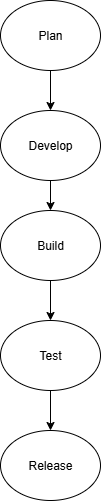

The diagram above was exported from draw.io. Its source (the exported page's mxGraphModel, read from the mxfile embedded in the PNG):
<mxGraphModel dx="1034" dy="570" grid="1" gridSize="10" guides="1" tooltips="1" connect="1" arrows="1" fold="1" page="1" pageScale="1" pageWidth="850" pageHeight="1100" math="0" shadow="0">
  <root>
    <mxCell id="0" />
    <mxCell id="1" parent="0" />
    <mxCell id="Jv6oUGXAR0CdG68aKes9-1" value="Plan" style="ellipse;whiteSpace=wrap;html=1;" vertex="1" parent="1">
      <mxGeometry x="360" y="20" width="100" height="70" as="geometry" />
    </mxCell>
    <mxCell id="Jv6oUGXAR0CdG68aKes9-4" value="" style="edgeStyle=orthogonalEdgeStyle;rounded=0;orthogonalLoop=1;jettySize=auto;html=1;" edge="1" parent="1" source="Jv6oUGXAR0CdG68aKes9-2" target="Jv6oUGXAR0CdG68aKes9-3">
      <mxGeometry relative="1" as="geometry" />
    </mxCell>
    <mxCell id="Jv6oUGXAR0CdG68aKes9-2" value="Develop" style="ellipse;whiteSpace=wrap;html=1;" vertex="1" parent="1">
      <mxGeometry x="360" y="130" width="100" height="70" as="geometry" />
    </mxCell>
    <mxCell id="Jv6oUGXAR0CdG68aKes9-11" value="" style="edgeStyle=orthogonalEdgeStyle;rounded=0;orthogonalLoop=1;jettySize=auto;html=1;" edge="1" parent="1" source="Jv6oUGXAR0CdG68aKes9-3" target="Jv6oUGXAR0CdG68aKes9-8">
      <mxGeometry relative="1" as="geometry" />
    </mxCell>
    <mxCell id="Jv6oUGXAR0CdG68aKes9-3" value="Build" style="ellipse;whiteSpace=wrap;html=1;" vertex="1" parent="1">
      <mxGeometry x="360" y="230" width="100" height="70" as="geometry" />
    </mxCell>
    <mxCell id="Jv6oUGXAR0CdG68aKes9-7" value="" style="endArrow=classic;html=1;rounded=0;exitX=0.5;exitY=1;exitDx=0;exitDy=0;entryX=0.5;entryY=0;entryDx=0;entryDy=0;" edge="1" parent="1" source="Jv6oUGXAR0CdG68aKes9-1" target="Jv6oUGXAR0CdG68aKes9-2">
      <mxGeometry width="50" height="50" relative="1" as="geometry">
        <mxPoint x="400" y="160" as="sourcePoint" />
        <mxPoint x="450" y="110" as="targetPoint" />
      </mxGeometry>
    </mxCell>
    <mxCell id="Jv6oUGXAR0CdG68aKes9-10" value="" style="edgeStyle=orthogonalEdgeStyle;rounded=0;orthogonalLoop=1;jettySize=auto;html=1;" edge="1" parent="1" source="Jv6oUGXAR0CdG68aKes9-8" target="Jv6oUGXAR0CdG68aKes9-9">
      <mxGeometry relative="1" as="geometry" />
    </mxCell>
    <mxCell id="Jv6oUGXAR0CdG68aKes9-8" value="Test" style="ellipse;whiteSpace=wrap;html=1;" vertex="1" parent="1">
      <mxGeometry x="360" y="340" width="100" height="70" as="geometry" />
    </mxCell>
    <mxCell id="Jv6oUGXAR0CdG68aKes9-9" value="Release" style="ellipse;whiteSpace=wrap;html=1;" vertex="1" parent="1">
      <mxGeometry x="360" y="450" width="100" height="70" as="geometry" />
    </mxCell>
  </root>
</mxGraphModel>